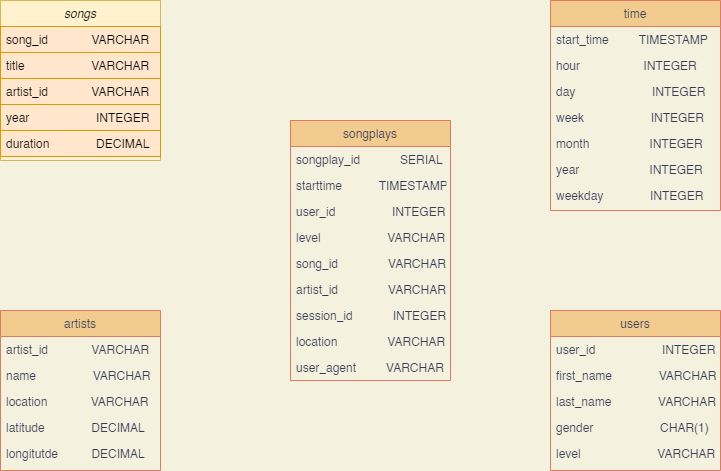

The diagram above was exported from draw.io. Its source (the exported page's mxGraphModel, read from the mxfile embedded in the PNG):
<mxGraphModel dx="782" dy="468" grid="1" gridSize="10" guides="1" tooltips="1" connect="1" arrows="1" fold="1" page="1" pageScale="1" pageWidth="827" pageHeight="1169" background="#F4F1DE" math="0" shadow="0">
  <root>
    <mxCell id="WIyWlLk6GJQsqaUBKTNV-0" />
    <mxCell id="WIyWlLk6GJQsqaUBKTNV-1" parent="WIyWlLk6GJQsqaUBKTNV-0" />
    <mxCell id="zkfFHV4jXpPFQw0GAbJ--0" value="songs" style="swimlane;fontStyle=2;align=center;verticalAlign=top;childLayout=stackLayout;horizontal=1;startSize=26;horizontalStack=0;resizeParent=1;resizeLast=0;collapsible=1;marginBottom=0;rounded=0;shadow=0;strokeWidth=1;labelBackgroundColor=none;labelBorderColor=none;fillColor=#fff2cc;strokeColor=#d6b656;" parent="WIyWlLk6GJQsqaUBKTNV-1" vertex="1">
      <mxGeometry x="10" y="40" width="160" height="160" as="geometry">
        <mxRectangle x="230" y="140" width="160" height="26" as="alternateBounds" />
      </mxGeometry>
    </mxCell>
    <mxCell id="zkfFHV4jXpPFQw0GAbJ--1" value="song_id             VARCHAR" style="text;align=left;verticalAlign=top;spacingLeft=4;spacingRight=4;overflow=hidden;rotatable=0;points=[[0,0.5],[1,0.5]];portConstraint=eastwest;fillColor=#ffe6cc;strokeColor=#d79b00;" parent="zkfFHV4jXpPFQw0GAbJ--0" vertex="1">
      <mxGeometry y="26" width="160" height="26" as="geometry" />
    </mxCell>
    <mxCell id="zkfFHV4jXpPFQw0GAbJ--2" value="title                    VARCHAR" style="text;align=left;verticalAlign=top;spacingLeft=4;spacingRight=4;overflow=hidden;rotatable=0;points=[[0,0.5],[1,0.5]];portConstraint=eastwest;rounded=0;shadow=0;html=0;fillColor=#ffe6cc;strokeColor=#d79b00;" parent="zkfFHV4jXpPFQw0GAbJ--0" vertex="1">
      <mxGeometry y="52" width="160" height="26" as="geometry" />
    </mxCell>
    <mxCell id="zkfFHV4jXpPFQw0GAbJ--3" value="artist_id             VARCHAR" style="text;align=left;verticalAlign=top;spacingLeft=4;spacingRight=4;overflow=hidden;rotatable=0;points=[[0,0.5],[1,0.5]];portConstraint=eastwest;rounded=0;shadow=0;html=0;fillColor=#ffe6cc;strokeColor=#d79b00;" parent="zkfFHV4jXpPFQw0GAbJ--0" vertex="1">
      <mxGeometry y="78" width="160" height="26" as="geometry" />
    </mxCell>
    <mxCell id="SaWtHabcIWGfnCvIr7nV-0" value="year                    INTEGER" style="text;align=left;verticalAlign=top;spacingLeft=4;spacingRight=4;overflow=hidden;rotatable=0;points=[[0,0.5],[1,0.5]];portConstraint=eastwest;rounded=0;shadow=0;html=0;fillColor=#ffe6cc;strokeColor=#d79b00;" vertex="1" parent="zkfFHV4jXpPFQw0GAbJ--0">
      <mxGeometry y="104" width="160" height="26" as="geometry" />
    </mxCell>
    <mxCell id="SaWtHabcIWGfnCvIr7nV-1" value="duration              DECIMAL" style="text;align=left;verticalAlign=top;spacingLeft=4;spacingRight=4;overflow=hidden;rotatable=0;points=[[0,0.5],[1,0.5]];portConstraint=eastwest;rounded=0;shadow=0;html=0;fillColor=#ffe6cc;strokeColor=#d79b00;" vertex="1" parent="zkfFHV4jXpPFQw0GAbJ--0">
      <mxGeometry y="130" width="160" height="26" as="geometry" />
    </mxCell>
    <mxCell id="zkfFHV4jXpPFQw0GAbJ--6" value="artists" style="swimlane;fontStyle=0;align=center;verticalAlign=top;childLayout=stackLayout;horizontal=1;startSize=26;horizontalStack=0;resizeParent=1;resizeLast=0;collapsible=1;marginBottom=0;rounded=0;shadow=0;strokeWidth=1;fillColor=#F2CC8F;strokeColor=#E07A5F;fontColor=#393C56;" parent="WIyWlLk6GJQsqaUBKTNV-1" vertex="1">
      <mxGeometry x="10" y="350" width="160" height="160" as="geometry">
        <mxRectangle x="130" y="380" width="160" height="26" as="alternateBounds" />
      </mxGeometry>
    </mxCell>
    <mxCell id="SaWtHabcIWGfnCvIr7nV-3" value="artist_id             VARCHAR" style="text;align=left;verticalAlign=top;spacingLeft=4;spacingRight=4;overflow=hidden;rotatable=0;points=[[0,0.5],[1,0.5]];portConstraint=eastwest;fontColor=#393C56;" vertex="1" parent="zkfFHV4jXpPFQw0GAbJ--6">
      <mxGeometry y="26" width="160" height="26" as="geometry" />
    </mxCell>
    <mxCell id="SaWtHabcIWGfnCvIr7nV-4" value="name                 VARCHAR" style="text;align=left;verticalAlign=top;spacingLeft=4;spacingRight=4;overflow=hidden;rotatable=0;points=[[0,0.5],[1,0.5]];portConstraint=eastwest;fontColor=#393C56;" vertex="1" parent="zkfFHV4jXpPFQw0GAbJ--6">
      <mxGeometry y="52" width="160" height="26" as="geometry" />
    </mxCell>
    <mxCell id="SaWtHabcIWGfnCvIr7nV-5" value="location             VARCHAR" style="text;align=left;verticalAlign=top;spacingLeft=4;spacingRight=4;overflow=hidden;rotatable=0;points=[[0,0.5],[1,0.5]];portConstraint=eastwest;fontColor=#393C56;" vertex="1" parent="zkfFHV4jXpPFQw0GAbJ--6">
      <mxGeometry y="78" width="160" height="26" as="geometry" />
    </mxCell>
    <mxCell id="SaWtHabcIWGfnCvIr7nV-6" value="latitude              DECIMAL" style="text;align=left;verticalAlign=top;spacingLeft=4;spacingRight=4;overflow=hidden;rotatable=0;points=[[0,0.5],[1,0.5]];portConstraint=eastwest;fontColor=#393C56;" vertex="1" parent="zkfFHV4jXpPFQw0GAbJ--6">
      <mxGeometry y="104" width="160" height="26" as="geometry" />
    </mxCell>
    <mxCell id="SaWtHabcIWGfnCvIr7nV-7" value="longitutde          DECIMAL" style="text;align=left;verticalAlign=top;spacingLeft=4;spacingRight=4;overflow=hidden;rotatable=0;points=[[0,0.5],[1,0.5]];portConstraint=eastwest;fontColor=#393C56;" vertex="1" parent="zkfFHV4jXpPFQw0GAbJ--6">
      <mxGeometry y="130" width="160" height="26" as="geometry" />
    </mxCell>
    <mxCell id="zkfFHV4jXpPFQw0GAbJ--13" value="time" style="swimlane;fontStyle=0;align=center;verticalAlign=top;childLayout=stackLayout;horizontal=1;startSize=26;horizontalStack=0;resizeParent=1;resizeLast=0;collapsible=1;marginBottom=0;rounded=0;shadow=0;strokeWidth=1;fillColor=#F2CC8F;strokeColor=#E07A5F;fontColor=#393C56;" parent="WIyWlLk6GJQsqaUBKTNV-1" vertex="1">
      <mxGeometry x="560" y="40" width="170" height="210" as="geometry">
        <mxRectangle x="340" y="380" width="170" height="26" as="alternateBounds" />
      </mxGeometry>
    </mxCell>
    <mxCell id="zkfFHV4jXpPFQw0GAbJ--14" value="start_time         TIMESTAMP" style="text;align=left;verticalAlign=top;spacingLeft=4;spacingRight=4;overflow=hidden;rotatable=0;points=[[0,0.5],[1,0.5]];portConstraint=eastwest;fontColor=#393C56;" parent="zkfFHV4jXpPFQw0GAbJ--13" vertex="1">
      <mxGeometry y="26" width="170" height="26" as="geometry" />
    </mxCell>
    <mxCell id="SaWtHabcIWGfnCvIr7nV-8" value="hour                   INTEGER" style="text;align=left;verticalAlign=top;spacingLeft=4;spacingRight=4;overflow=hidden;rotatable=0;points=[[0,0.5],[1,0.5]];portConstraint=eastwest;fontColor=#393C56;" vertex="1" parent="zkfFHV4jXpPFQw0GAbJ--13">
      <mxGeometry y="52" width="170" height="26" as="geometry" />
    </mxCell>
    <mxCell id="SaWtHabcIWGfnCvIr7nV-9" value="day                       INTEGER" style="text;align=left;verticalAlign=top;spacingLeft=4;spacingRight=4;overflow=hidden;rotatable=0;points=[[0,0.5],[1,0.5]];portConstraint=eastwest;fontColor=#393C56;" vertex="1" parent="zkfFHV4jXpPFQw0GAbJ--13">
      <mxGeometry y="78" width="170" height="26" as="geometry" />
    </mxCell>
    <mxCell id="SaWtHabcIWGfnCvIr7nV-10" value="week                    INTEGER" style="text;align=left;verticalAlign=top;spacingLeft=4;spacingRight=4;overflow=hidden;rotatable=0;points=[[0,0.5],[1,0.5]];portConstraint=eastwest;fontColor=#393C56;" vertex="1" parent="zkfFHV4jXpPFQw0GAbJ--13">
      <mxGeometry y="104" width="170" height="26" as="geometry" />
    </mxCell>
    <mxCell id="SaWtHabcIWGfnCvIr7nV-11" value="month                  INTEGER" style="text;align=left;verticalAlign=top;spacingLeft=4;spacingRight=4;overflow=hidden;rotatable=0;points=[[0,0.5],[1,0.5]];portConstraint=eastwest;fontColor=#393C56;" vertex="1" parent="zkfFHV4jXpPFQw0GAbJ--13">
      <mxGeometry y="130" width="170" height="26" as="geometry" />
    </mxCell>
    <mxCell id="SaWtHabcIWGfnCvIr7nV-13" value="year                     INTEGER" style="text;align=left;verticalAlign=top;spacingLeft=4;spacingRight=4;overflow=hidden;rotatable=0;points=[[0,0.5],[1,0.5]];portConstraint=eastwest;fontColor=#393C56;" vertex="1" parent="zkfFHV4jXpPFQw0GAbJ--13">
      <mxGeometry y="156" width="170" height="26" as="geometry" />
    </mxCell>
    <mxCell id="SaWtHabcIWGfnCvIr7nV-12" value="weekday              INTEGER" style="text;align=left;verticalAlign=top;spacingLeft=4;spacingRight=4;overflow=hidden;rotatable=0;points=[[0,0.5],[1,0.5]];portConstraint=eastwest;fontColor=#393C56;" vertex="1" parent="zkfFHV4jXpPFQw0GAbJ--13">
      <mxGeometry y="182" width="170" height="26" as="geometry" />
    </mxCell>
    <mxCell id="zkfFHV4jXpPFQw0GAbJ--17" value="songplays" style="swimlane;fontStyle=0;align=center;verticalAlign=top;childLayout=stackLayout;horizontal=1;startSize=26;horizontalStack=0;resizeParent=1;resizeLast=0;collapsible=1;marginBottom=0;rounded=0;shadow=0;strokeWidth=1;fillColor=#F2CC8F;strokeColor=#E07A5F;fontColor=#393C56;" parent="WIyWlLk6GJQsqaUBKTNV-1" vertex="1">
      <mxGeometry x="300" y="160" width="160" height="260" as="geometry">
        <mxRectangle x="550" y="140" width="160" height="26" as="alternateBounds" />
      </mxGeometry>
    </mxCell>
    <mxCell id="zkfFHV4jXpPFQw0GAbJ--18" value="songplay_id            SERIAL" style="text;align=left;verticalAlign=top;spacingLeft=4;spacingRight=4;overflow=hidden;rotatable=0;points=[[0,0.5],[1,0.5]];portConstraint=eastwest;fontColor=#393C56;" parent="zkfFHV4jXpPFQw0GAbJ--17" vertex="1">
      <mxGeometry y="26" width="160" height="26" as="geometry" />
    </mxCell>
    <mxCell id="zkfFHV4jXpPFQw0GAbJ--19" value="starttime           TIMESTAMP" style="text;align=left;verticalAlign=top;spacingLeft=4;spacingRight=4;overflow=hidden;rotatable=0;points=[[0,0.5],[1,0.5]];portConstraint=eastwest;rounded=0;shadow=0;html=0;fontColor=#393C56;" parent="zkfFHV4jXpPFQw0GAbJ--17" vertex="1">
      <mxGeometry y="52" width="160" height="26" as="geometry" />
    </mxCell>
    <mxCell id="zkfFHV4jXpPFQw0GAbJ--20" value="user_id                 INTEGER" style="text;align=left;verticalAlign=top;spacingLeft=4;spacingRight=4;overflow=hidden;rotatable=0;points=[[0,0.5],[1,0.5]];portConstraint=eastwest;rounded=0;shadow=0;html=0;fontColor=#393C56;" parent="zkfFHV4jXpPFQw0GAbJ--17" vertex="1">
      <mxGeometry y="78" width="160" height="26" as="geometry" />
    </mxCell>
    <mxCell id="zkfFHV4jXpPFQw0GAbJ--21" value="level                    VARCHAR" style="text;align=left;verticalAlign=top;spacingLeft=4;spacingRight=4;overflow=hidden;rotatable=0;points=[[0,0.5],[1,0.5]];portConstraint=eastwest;rounded=0;shadow=0;html=0;fontColor=#393C56;" parent="zkfFHV4jXpPFQw0GAbJ--17" vertex="1">
      <mxGeometry y="104" width="160" height="26" as="geometry" />
    </mxCell>
    <mxCell id="zkfFHV4jXpPFQw0GAbJ--22" value="song_id               VARCHAR" style="text;align=left;verticalAlign=top;spacingLeft=4;spacingRight=4;overflow=hidden;rotatable=0;points=[[0,0.5],[1,0.5]];portConstraint=eastwest;rounded=0;shadow=0;html=0;fontColor=#393C56;" parent="zkfFHV4jXpPFQw0GAbJ--17" vertex="1">
      <mxGeometry y="130" width="160" height="26" as="geometry" />
    </mxCell>
    <mxCell id="zkfFHV4jXpPFQw0GAbJ--24" value="artist_id               VARCHAR" style="text;align=left;verticalAlign=top;spacingLeft=4;spacingRight=4;overflow=hidden;rotatable=0;points=[[0,0.5],[1,0.5]];portConstraint=eastwest;fontColor=#393C56;" parent="zkfFHV4jXpPFQw0GAbJ--17" vertex="1">
      <mxGeometry y="156" width="160" height="26" as="geometry" />
    </mxCell>
    <mxCell id="zkfFHV4jXpPFQw0GAbJ--25" value="session_id            INTEGER" style="text;align=left;verticalAlign=top;spacingLeft=4;spacingRight=4;overflow=hidden;rotatable=0;points=[[0,0.5],[1,0.5]];portConstraint=eastwest;fontColor=#393C56;" parent="zkfFHV4jXpPFQw0GAbJ--17" vertex="1">
      <mxGeometry y="182" width="160" height="26" as="geometry" />
    </mxCell>
    <mxCell id="SaWtHabcIWGfnCvIr7nV-22" value="location               VARCHAR" style="text;align=left;verticalAlign=top;spacingLeft=4;spacingRight=4;overflow=hidden;rotatable=0;points=[[0,0.5],[1,0.5]];portConstraint=eastwest;fontColor=#393C56;" vertex="1" parent="zkfFHV4jXpPFQw0GAbJ--17">
      <mxGeometry y="208" width="160" height="26" as="geometry" />
    </mxCell>
    <mxCell id="SaWtHabcIWGfnCvIr7nV-23" value="user_agent         VARCHAR" style="text;align=left;verticalAlign=top;spacingLeft=4;spacingRight=4;overflow=hidden;rotatable=0;points=[[0,0.5],[1,0.5]];portConstraint=eastwest;fontColor=#393C56;" vertex="1" parent="zkfFHV4jXpPFQw0GAbJ--17">
      <mxGeometry y="234" width="160" height="26" as="geometry" />
    </mxCell>
    <mxCell id="SaWtHabcIWGfnCvIr7nV-14" value="users" style="swimlane;fontStyle=0;align=center;verticalAlign=top;childLayout=stackLayout;horizontal=1;startSize=26;horizontalStack=0;resizeParent=1;resizeLast=0;collapsible=1;marginBottom=0;rounded=0;shadow=0;strokeWidth=1;fillColor=#F2CC8F;strokeColor=#E07A5F;fontColor=#393C56;" vertex="1" parent="WIyWlLk6GJQsqaUBKTNV-1">
      <mxGeometry x="560" y="350" width="170" height="160" as="geometry">
        <mxRectangle x="340" y="380" width="170" height="26" as="alternateBounds" />
      </mxGeometry>
    </mxCell>
    <mxCell id="SaWtHabcIWGfnCvIr7nV-15" value="user_id                    INTEGER" style="text;align=left;verticalAlign=top;spacingLeft=4;spacingRight=4;overflow=hidden;rotatable=0;points=[[0,0.5],[1,0.5]];portConstraint=eastwest;fontColor=#393C56;" vertex="1" parent="SaWtHabcIWGfnCvIr7nV-14">
      <mxGeometry y="26" width="170" height="26" as="geometry" />
    </mxCell>
    <mxCell id="SaWtHabcIWGfnCvIr7nV-16" value="first_name              VARCHAR" style="text;align=left;verticalAlign=top;spacingLeft=4;spacingRight=4;overflow=hidden;rotatable=0;points=[[0,0.5],[1,0.5]];portConstraint=eastwest;fontColor=#393C56;" vertex="1" parent="SaWtHabcIWGfnCvIr7nV-14">
      <mxGeometry y="52" width="170" height="26" as="geometry" />
    </mxCell>
    <mxCell id="SaWtHabcIWGfnCvIr7nV-17" value="last_name              VARCHAR" style="text;align=left;verticalAlign=top;spacingLeft=4;spacingRight=4;overflow=hidden;rotatable=0;points=[[0,0.5],[1,0.5]];portConstraint=eastwest;fontColor=#393C56;" vertex="1" parent="SaWtHabcIWGfnCvIr7nV-14">
      <mxGeometry y="78" width="170" height="26" as="geometry" />
    </mxCell>
    <mxCell id="SaWtHabcIWGfnCvIr7nV-18" value="gender                    CHAR(1)" style="text;align=left;verticalAlign=top;spacingLeft=4;spacingRight=4;overflow=hidden;rotatable=0;points=[[0,0.5],[1,0.5]];portConstraint=eastwest;fontColor=#393C56;" vertex="1" parent="SaWtHabcIWGfnCvIr7nV-14">
      <mxGeometry y="104" width="170" height="26" as="geometry" />
    </mxCell>
    <mxCell id="SaWtHabcIWGfnCvIr7nV-19" value="level                       VARCHAR" style="text;align=left;verticalAlign=top;spacingLeft=4;spacingRight=4;overflow=hidden;rotatable=0;points=[[0,0.5],[1,0.5]];portConstraint=eastwest;fontColor=#393C56;" vertex="1" parent="SaWtHabcIWGfnCvIr7nV-14">
      <mxGeometry y="130" width="170" height="26" as="geometry" />
    </mxCell>
  </root>
</mxGraphModel>